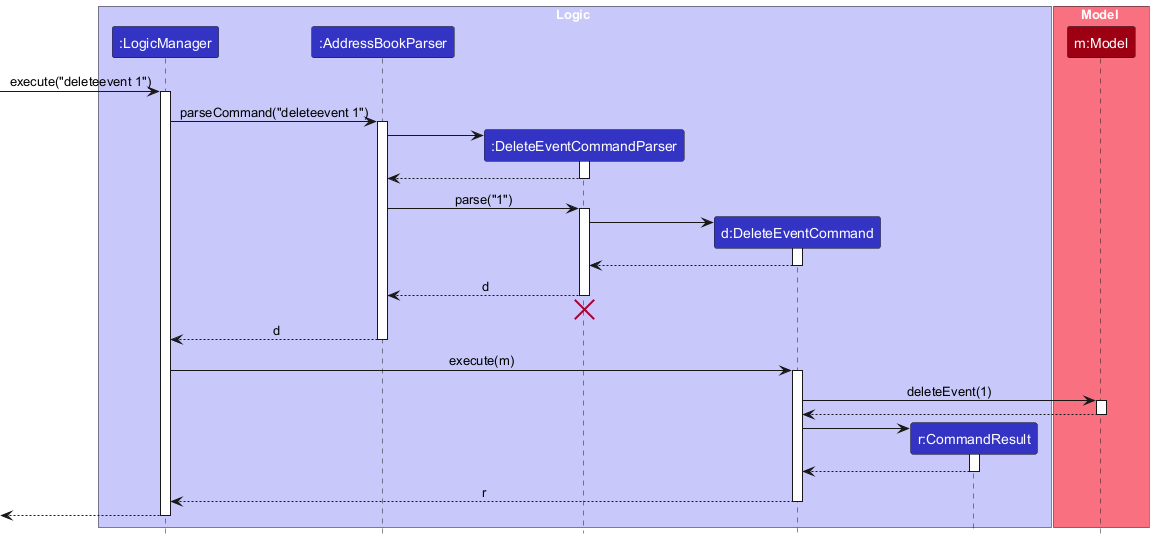

The diagram above was rendered by PlantUML. Its source (embedded in the PNG):
@startuml
!include style.puml
skinparam ArrowFontStyle plain

box Logic LOGIC_COLOR_T1
participant ":LogicManager" as LogicManager LOGIC_COLOR
participant ":AddressBookParser" as AddressBookParser LOGIC_COLOR
participant ":DeleteEventCommandParser" as DeleteEventCommandParser LOGIC_COLOR
participant "d:DeleteEventCommand" as DeleteEventCommand LOGIC_COLOR
participant "r:CommandResult" as CommandResult LOGIC_COLOR
end box

box Model MODEL_COLOR_T1
participant "m:Model" as Model MODEL_COLOR
end box

[-> LogicManager : execute("deleteevent 1")
activate LogicManager

LogicManager -> AddressBookParser : parseCommand("deleteevent 1")
activate AddressBookParser

create DeleteEventCommandParser
AddressBookParser -> DeleteEventCommandParser
activate DeleteEventCommandParser

DeleteEventCommandParser --> AddressBookParser
deactivate DeleteEventCommandParser

AddressBookParser -> DeleteEventCommandParser : parse("1")
activate DeleteEventCommandParser

create DeleteEventCommand
DeleteEventCommandParser -> DeleteEventCommand
activate DeleteEventCommand

DeleteEventCommand --> DeleteEventCommandParser :
deactivate DeleteEventCommand

DeleteEventCommandParser --> AddressBookParser : d
deactivate DeleteEventCommandParser
'Hidden arrow to position the destroy marker below the end of the activation bar.
DeleteEventCommandParser -[hidden]-> AddressBookParser
destroy DeleteEventCommandParser

AddressBookParser --> LogicManager : d
deactivate AddressBookParser

LogicManager -> DeleteEventCommand : execute(m)
activate DeleteEventCommand

DeleteEventCommand -> Model : deleteEvent(1)
activate Model

Model --> DeleteEventCommand
deactivate Model

create CommandResult
DeleteEventCommand -> CommandResult
activate CommandResult

CommandResult --> DeleteEventCommand
deactivate CommandResult

DeleteEventCommand --> LogicManager : r
deactivate DeleteEventCommand

[<--LogicManager
deactivate LogicManager
@enduml